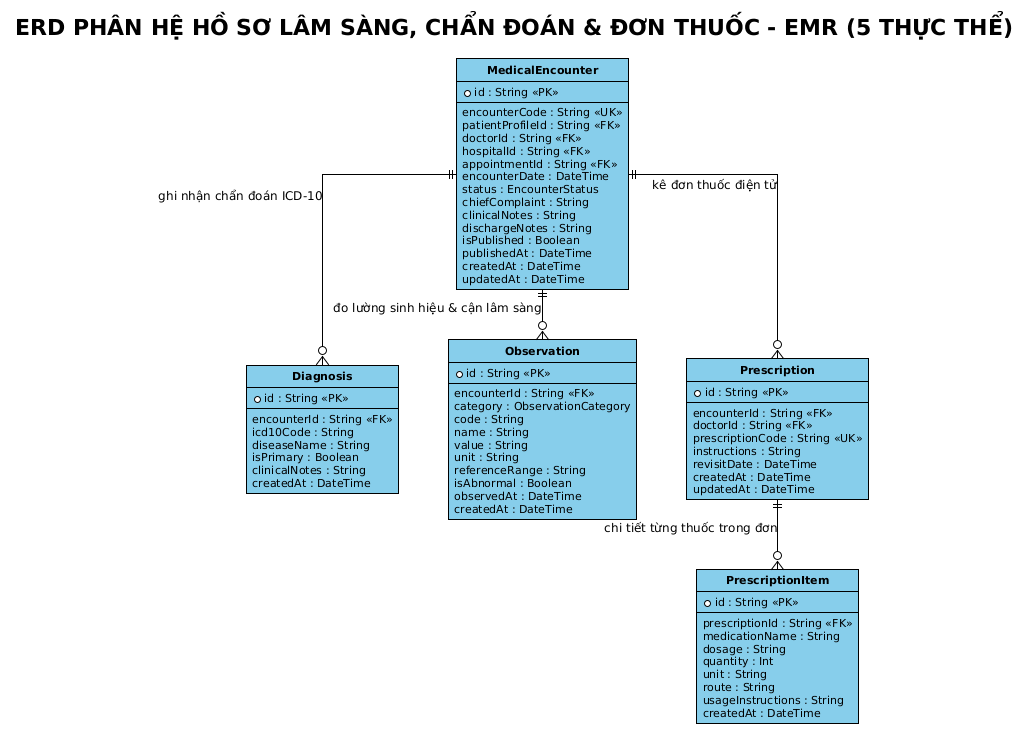

The diagram above was rendered by PlantUML. Its source (embedded in the PNG):
@startuml
!theme plain
skinparam backgroundColor #FFFFFF
skinparam shadowing false
skinparam roundcorner 0
skinparam defaultFontName Arial
skinparam defaultFontSize 12
skinparam defaultFontColor #000000

skinparam ArrowColor #000000
skinparam ArrowFontColor #000000
skinparam ArrowThickness 1

skinparam ClassBackgroundColor #87CEEB
skinparam ClassHeaderBackgroundColor #87CEEB
skinparam ClassBorderColor #000000
skinparam ClassBorderThickness 1
skinparam ClassFontColor #000000
skinparam ClassFontSize 12
skinparam ClassFontStyle bold
skinparam ClassAttributeFontColor #000000
skinparam ClassAttributeFontSize 11
skinparam ClassAttributeFontName Arial

skinparam EntityBackgroundColor #87CEEB
skinparam EntityHeaderBackgroundColor #87CEEB
skinparam EntityBorderColor #000000
skinparam EntityBorderThickness 1
skinparam EntityFontColor #000000
skinparam EntityFontSize 12
skinparam EntityFontStyle bold
skinparam EntityAttributeFontColor #000000
skinparam EntityAttributeFontSize 11
skinparam EntityAttributeFontName Arial

skinparam packageBackgroundColor #FFFFFF
skinparam packageBorderColor #000000
skinparam packageBorderThickness 1
skinparam packageFontColor #000000
skinparam packageFontSize 12
skinparam packageFontStyle bold
skinparam packageStyle rectangle

skinparam nodesep 50
skinparam ranksep 50
skinparam linetype ortho

hide circle

title ERD PHÂN HỆ HỒ SƠ LÂM SÀNG, CHẨN ĐOÁN & ĐƠN THUỐC - EMR (5 THỰC THỂ)

entity "MedicalEncounter" as MedicalEncounter {
    * id : String <<PK>>
    --
    encounterCode : String <<UK>>
    patientProfileId : String <<FK>>
    doctorId : String <<FK>>
    hospitalId : String <<FK>>
    appointmentId : String <<FK>>
    encounterDate : DateTime
    status : EncounterStatus
    chiefComplaint : String
    clinicalNotes : String
    dischargeNotes : String
    isPublished : Boolean
    publishedAt : DateTime
    createdAt : DateTime
    updatedAt : DateTime
}

entity "Diagnosis" as Diagnosis {
    * id : String <<PK>>
    --
    encounterId : String <<FK>>
    icd10Code : String
    diseaseName : String
    isPrimary : Boolean
    clinicalNotes : String
    createdAt : DateTime
}

entity "Observation" as Observation {
    * id : String <<PK>>
    --
    encounterId : String <<FK>>
    category : ObservationCategory
    code : String
    name : String
    value : String
    unit : String
    referenceRange : String
    isAbnormal : Boolean
    observedAt : DateTime
    createdAt : DateTime
}

entity "Prescription" as Prescription {
    * id : String <<PK>>
    --
    encounterId : String <<FK>>
    doctorId : String <<FK>>
    prescriptionCode : String <<UK>>
    instructions : String
    revisitDate : DateTime
    createdAt : DateTime
    updatedAt : DateTime
}

entity "PrescriptionItem" as PrescriptionItem {
    * id : String <<PK>>
    --
    prescriptionId : String <<FK>>
    medicationName : String
    dosage : String
    quantity : Int
    unit : String
    route : String
    usageInstructions : String
    createdAt : DateTime
}

MedicalEncounter ||--o{ Diagnosis : "ghi nhận chẩn đoán ICD-10"
MedicalEncounter ||--o{ Observation : "đo lường sinh hiệu & cận lâm sàng"
MedicalEncounter ||--o{ Prescription : "kê đơn thuốc điện tử"
Prescription ||--o{ PrescriptionItem : "chi tiết từng thuốc trong đơn"
@enduml